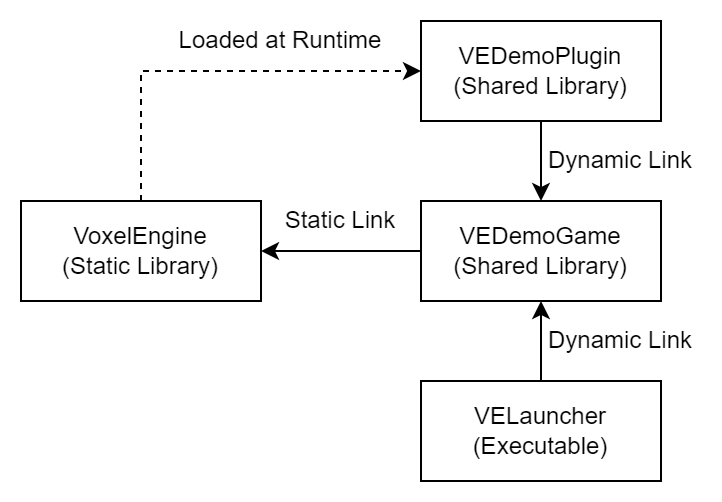

The diagram above was exported from draw.io. Its source (the exported page's mxGraphModel, read from the mxfile embedded in the PNG):
<mxGraphModel dx="474" dy="265" grid="1" gridSize="10" guides="1" tooltips="1" connect="1" arrows="1" fold="1" page="1" pageScale="1" pageWidth="850" pageHeight="1100" math="0" shadow="0">
  <root>
    <mxCell id="0" />
    <mxCell id="1" parent="0" />
    <mxCell id="v2kT2Z6P3IpJ2brj8YQ4-9" style="edgeStyle=orthogonalEdgeStyle;rounded=0;orthogonalLoop=1;jettySize=auto;html=1;exitX=0.5;exitY=0;exitDx=0;exitDy=0;entryX=0;entryY=0.5;entryDx=0;entryDy=0;dashed=1;" edge="1" parent="1" source="v2kT2Z6P3IpJ2brj8YQ4-1" target="v2kT2Z6P3IpJ2brj8YQ4-3">
      <mxGeometry relative="1" as="geometry" />
    </mxCell>
    <mxCell id="v2kT2Z6P3IpJ2brj8YQ4-1" value="VoxelEngine&lt;br&gt;(Static Library)" style="rounded=0;whiteSpace=wrap;html=1;" vertex="1" parent="1">
      <mxGeometry x="320" y="360" width="120" height="50" as="geometry" />
    </mxCell>
    <mxCell id="v2kT2Z6P3IpJ2brj8YQ4-7" style="edgeStyle=orthogonalEdgeStyle;rounded=0;orthogonalLoop=1;jettySize=auto;html=1;exitX=0;exitY=0.5;exitDx=0;exitDy=0;entryX=1;entryY=0.5;entryDx=0;entryDy=0;" edge="1" parent="1" source="v2kT2Z6P3IpJ2brj8YQ4-2" target="v2kT2Z6P3IpJ2brj8YQ4-1">
      <mxGeometry relative="1" as="geometry" />
    </mxCell>
    <mxCell id="v2kT2Z6P3IpJ2brj8YQ4-2" value="VEDemoGame&lt;br&gt;(Shared Library)" style="rounded=0;whiteSpace=wrap;html=1;" vertex="1" parent="1">
      <mxGeometry x="520" y="360" width="120" height="50" as="geometry" />
    </mxCell>
    <mxCell id="v2kT2Z6P3IpJ2brj8YQ4-6" style="edgeStyle=orthogonalEdgeStyle;rounded=0;orthogonalLoop=1;jettySize=auto;html=1;exitX=0.5;exitY=1;exitDx=0;exitDy=0;entryX=0.5;entryY=0;entryDx=0;entryDy=0;" edge="1" parent="1" source="v2kT2Z6P3IpJ2brj8YQ4-3" target="v2kT2Z6P3IpJ2brj8YQ4-2">
      <mxGeometry relative="1" as="geometry" />
    </mxCell>
    <mxCell id="v2kT2Z6P3IpJ2brj8YQ4-3" value="VEDemoPlugin&lt;br&gt;(Shared Library)" style="rounded=0;whiteSpace=wrap;html=1;" vertex="1" parent="1">
      <mxGeometry x="520" y="270" width="120" height="50" as="geometry" />
    </mxCell>
    <mxCell id="v2kT2Z6P3IpJ2brj8YQ4-5" style="edgeStyle=orthogonalEdgeStyle;rounded=0;orthogonalLoop=1;jettySize=auto;html=1;exitX=0.5;exitY=0;exitDx=0;exitDy=0;entryX=0.5;entryY=1;entryDx=0;entryDy=0;" edge="1" parent="1" source="v2kT2Z6P3IpJ2brj8YQ4-4" target="v2kT2Z6P3IpJ2brj8YQ4-2">
      <mxGeometry relative="1" as="geometry" />
    </mxCell>
    <mxCell id="v2kT2Z6P3IpJ2brj8YQ4-4" value="VELauncher&lt;br&gt;(Executable)" style="rounded=0;whiteSpace=wrap;html=1;" vertex="1" parent="1">
      <mxGeometry x="520" y="450" width="120" height="50" as="geometry" />
    </mxCell>
    <mxCell id="v2kT2Z6P3IpJ2brj8YQ4-8" value="Loaded at Runtime" style="text;html=1;strokeColor=none;fillColor=none;align=center;verticalAlign=middle;whiteSpace=wrap;rounded=0;" vertex="1" parent="1">
      <mxGeometry x="380" y="270" width="140" height="20" as="geometry" />
    </mxCell>
    <mxCell id="v2kT2Z6P3IpJ2brj8YQ4-10" value="Static Link" style="text;html=1;strokeColor=none;fillColor=none;align=center;verticalAlign=middle;whiteSpace=wrap;rounded=0;" vertex="1" parent="1">
      <mxGeometry x="440" y="360" width="80" height="20" as="geometry" />
    </mxCell>
    <mxCell id="v2kT2Z6P3IpJ2brj8YQ4-11" value="Dynamic Link" style="text;html=1;strokeColor=none;fillColor=none;align=center;verticalAlign=middle;whiteSpace=wrap;rounded=0;" vertex="1" parent="1">
      <mxGeometry x="580" y="330" width="80" height="20" as="geometry" />
    </mxCell>
    <mxCell id="v2kT2Z6P3IpJ2brj8YQ4-12" value="Dynamic Link" style="text;html=1;strokeColor=none;fillColor=none;align=center;verticalAlign=middle;whiteSpace=wrap;rounded=0;" vertex="1" parent="1">
      <mxGeometry x="580" y="420" width="80" height="20" as="geometry" />
    </mxCell>
  </root>
</mxGraphModel>